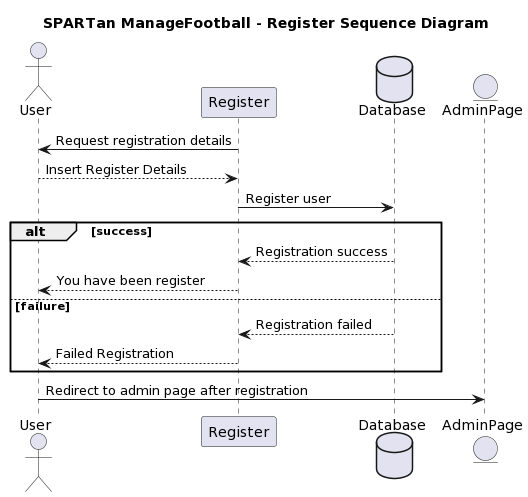

The diagram above was rendered by PlantUML. Its source (embedded in the PNG):
@startuml
title "SPARTan ManageFootball - Register Sequence Diagram"

actor User
Register -> User: Request registration details
User --> Register: Insert Register Details

database Database
Register -> Database: Register user

alt success

  Database --> Register: Registration success
  Register --> User: You have been register
  
else failure

  Database --> Register: Registration failed
  Register --> User: Failed Registration
  
end

entity AdminPage
User -> AdminPage: Redirect to admin page after registration
@enduml